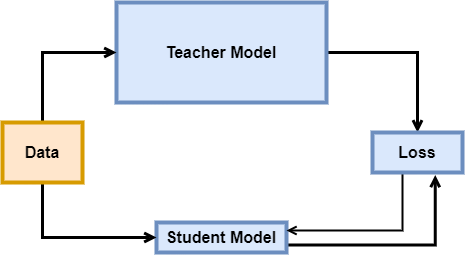

The diagram above was exported from draw.io. Its source (the exported page's mxGraphModel, read from the mxfile embedded in the PNG):
<mxGraphModel dx="680" dy="408" grid="1" gridSize="10" guides="1" tooltips="1" connect="1" arrows="1" fold="1" page="1" pageScale="1" pageWidth="827" pageHeight="1169" math="0" shadow="0">
  <root>
    <mxCell id="QnjOG1NJHz27k8INmGEr-0" />
    <mxCell id="QnjOG1NJHz27k8INmGEr-1" parent="QnjOG1NJHz27k8INmGEr-0" />
    <mxCell id="nuZ-F3w-tS_SpOR1L0o9-10" style="edgeStyle=orthogonalEdgeStyle;rounded=0;orthogonalLoop=1;jettySize=auto;html=1;exitX=1;exitY=0.75;exitDx=0;exitDy=0;entryX=0.697;entryY=1.061;entryDx=0;entryDy=0;fontSize=16;endArrow=open;endFill=0;strokeWidth=3;entryPerimeter=0;" edge="1" parent="QnjOG1NJHz27k8INmGEr-1" source="nuZ-F3w-tS_SpOR1L0o9-0" target="nuZ-F3w-tS_SpOR1L0o9-6">
      <mxGeometry relative="1" as="geometry" />
    </mxCell>
    <mxCell id="nuZ-F3w-tS_SpOR1L0o9-0" value="&lt;b&gt;&lt;font style=&quot;font-size: 16px&quot;&gt;Student Model&lt;/font&gt;&lt;/b&gt;" style="rounded=0;whiteSpace=wrap;html=1;fillColor=#dae8fc;strokeColor=#6c8ebf;strokeWidth=4;" vertex="1" parent="QnjOG1NJHz27k8INmGEr-1">
      <mxGeometry x="244" y="400" width="130" height="30" as="geometry" />
    </mxCell>
    <mxCell id="nuZ-F3w-tS_SpOR1L0o9-8" style="edgeStyle=orthogonalEdgeStyle;rounded=0;orthogonalLoop=1;jettySize=auto;html=1;exitX=1;exitY=0.5;exitDx=0;exitDy=0;entryX=0.5;entryY=0;entryDx=0;entryDy=0;fontSize=16;endArrow=open;endFill=0;strokeWidth=3;" edge="1" parent="QnjOG1NJHz27k8INmGEr-1" source="nuZ-F3w-tS_SpOR1L0o9-1" target="nuZ-F3w-tS_SpOR1L0o9-6">
      <mxGeometry relative="1" as="geometry" />
    </mxCell>
    <mxCell id="nuZ-F3w-tS_SpOR1L0o9-1" value="&lt;b&gt;&lt;font style=&quot;font-size: 16px&quot;&gt;Teacher Model&lt;/font&gt;&lt;/b&gt;" style="rounded=0;whiteSpace=wrap;html=1;fillColor=#dae8fc;strokeColor=#6c8ebf;strokeWidth=4;" vertex="1" parent="QnjOG1NJHz27k8INmGEr-1">
      <mxGeometry x="204" y="180" width="210" height="100" as="geometry" />
    </mxCell>
    <mxCell id="nuZ-F3w-tS_SpOR1L0o9-4" style="edgeStyle=orthogonalEdgeStyle;rounded=0;orthogonalLoop=1;jettySize=auto;html=1;exitX=1;exitY=0.75;exitDx=0;exitDy=0;entryX=0;entryY=0.5;entryDx=0;entryDy=0;fontSize=16;endArrow=open;endFill=0;strokeWidth=3;" edge="1" parent="QnjOG1NJHz27k8INmGEr-1" source="nuZ-F3w-tS_SpOR1L0o9-2" target="nuZ-F3w-tS_SpOR1L0o9-0">
      <mxGeometry relative="1" as="geometry">
        <Array as="points">
          <mxPoint x="170" y="330" />
          <mxPoint x="130" y="330" />
          <mxPoint x="130" y="415" />
        </Array>
      </mxGeometry>
    </mxCell>
    <mxCell id="nuZ-F3w-tS_SpOR1L0o9-5" style="edgeStyle=orthogonalEdgeStyle;rounded=0;orthogonalLoop=1;jettySize=auto;html=1;exitX=1;exitY=0.5;exitDx=0;exitDy=0;entryX=0;entryY=0.5;entryDx=0;entryDy=0;fontSize=16;endArrow=open;endFill=0;strokeWidth=3;" edge="1" parent="QnjOG1NJHz27k8INmGEr-1" source="nuZ-F3w-tS_SpOR1L0o9-2" target="nuZ-F3w-tS_SpOR1L0o9-1">
      <mxGeometry relative="1" as="geometry">
        <Array as="points">
          <mxPoint x="130" y="330" />
          <mxPoint x="130" y="230" />
        </Array>
      </mxGeometry>
    </mxCell>
    <mxCell id="nuZ-F3w-tS_SpOR1L0o9-2" value="&lt;b&gt;Data&lt;/b&gt;" style="rounded=0;whiteSpace=wrap;html=1;fontSize=16;strokeWidth=4;fillColor=#ffe6cc;strokeColor=#d79b00;" vertex="1" parent="QnjOG1NJHz27k8INmGEr-1">
      <mxGeometry x="90" y="300" width="80" height="60" as="geometry" />
    </mxCell>
    <mxCell id="nuZ-F3w-tS_SpOR1L0o9-9" style="edgeStyle=orthogonalEdgeStyle;rounded=0;orthogonalLoop=1;jettySize=auto;html=1;exitX=0.25;exitY=1;exitDx=0;exitDy=0;entryX=1;entryY=0.25;entryDx=0;entryDy=0;fontSize=16;endArrow=open;endFill=0;strokeWidth=2;" edge="1" parent="QnjOG1NJHz27k8INmGEr-1" source="nuZ-F3w-tS_SpOR1L0o9-6" target="nuZ-F3w-tS_SpOR1L0o9-0">
      <mxGeometry relative="1" as="geometry">
        <Array as="points">
          <mxPoint x="490" y="350" />
          <mxPoint x="490" y="408" />
          <mxPoint x="374" y="408" />
        </Array>
      </mxGeometry>
    </mxCell>
    <mxCell id="nuZ-F3w-tS_SpOR1L0o9-6" value="&lt;b&gt;Loss&lt;/b&gt;" style="rounded=0;whiteSpace=wrap;html=1;fontSize=16;strokeWidth=4;fillColor=#dae8fc;strokeColor=#6c8ebf;" vertex="1" parent="QnjOG1NJHz27k8INmGEr-1">
      <mxGeometry x="460" y="310" width="90" height="40" as="geometry" />
    </mxCell>
  </root>
</mxGraphModel>